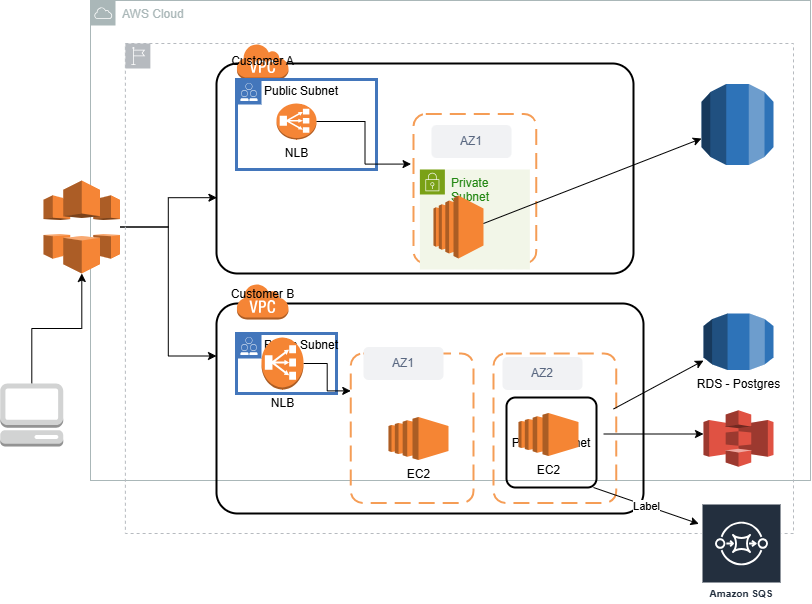

The diagram above was exported from draw.io. Its source (the exported page's mxGraphModel, read from the mxfile embedded in the PNG):
<mxGraphModel dx="1050" dy="557" grid="1" gridSize="10" guides="1" tooltips="1" connect="1" arrows="1" fold="1" page="1" pageScale="1" pageWidth="827" pageHeight="1169" math="0" shadow="0">
  <root>
    <mxCell id="0" />
    <mxCell id="1" parent="0" />
    <mxCell id="PbmJLqLAAtpBItTnUL3d-2" value="AWS Cloud" style="sketch=0;outlineConnect=0;gradientColor=none;html=1;whiteSpace=wrap;fontSize=12;fontStyle=0;shape=mxgraph.aws4.group;grIcon=mxgraph.aws4.group_aws_cloud;strokeColor=#AAB7B8;fillColor=none;verticalAlign=top;align=left;spacingLeft=30;fontColor=#AAB7B8;dashed=0;" parent="1" vertex="1">
      <mxGeometry x="107" y="7" width="720" height="480" as="geometry" />
    </mxCell>
    <mxCell id="PbmJLqLAAtpBItTnUL3d-3" value="" style="rounded=1;arcSize=10;dashed=0;fillColor=none;gradientColor=none;strokeWidth=2;" parent="1" vertex="1">
      <mxGeometry x="233" y="70" width="417" height="210" as="geometry" />
    </mxCell>
    <mxCell id="PbmJLqLAAtpBItTnUL3d-4" value="Customer A" style="dashed=0;html=1;shape=mxgraph.aws3.virtual_private_cloud;fillColor=#F58536;gradientColor=none;dashed=0;" parent="1" vertex="1">
      <mxGeometry x="253" y="50" width="52" height="36" as="geometry" />
    </mxCell>
    <mxCell id="uIVJGX_4Dag34Lc_Qwiz-13" style="edgeStyle=orthogonalEdgeStyle;rounded=0;orthogonalLoop=1;jettySize=auto;html=1;entryX=0;entryY=0.25;entryDx=0;entryDy=0;" edge="1" parent="1" source="PbmJLqLAAtpBItTnUL3d-6" target="oZMk1FlgX6841dYS-qG4-1">
      <mxGeometry relative="1" as="geometry" />
    </mxCell>
    <mxCell id="PbmJLqLAAtpBItTnUL3d-6" value="" style="outlineConnect=0;dashed=0;verticalLabelPosition=bottom;verticalAlign=top;align=center;html=1;shape=mxgraph.aws3.cloudfront;fillColor=#F58536;gradientColor=none;" parent="1" vertex="1">
      <mxGeometry x="60" y="187" width="76.5" height="93" as="geometry" />
    </mxCell>
    <mxCell id="oZMk1FlgX6841dYS-qG4-1" value="" style="rounded=1;arcSize=10;dashed=0;fillColor=none;gradientColor=none;strokeWidth=2;" parent="1" vertex="1">
      <mxGeometry x="233" y="310" width="427" height="210" as="geometry" />
    </mxCell>
    <mxCell id="oZMk1FlgX6841dYS-qG4-2" value="Customer B&lt;div&gt;&lt;br&gt;&lt;/div&gt;" style="dashed=0;html=1;shape=mxgraph.aws3.virtual_private_cloud;fillColor=#F58536;gradientColor=none;dashed=0;" parent="1" vertex="1">
      <mxGeometry x="253" y="290" width="52" height="36" as="geometry" />
    </mxCell>
    <mxCell id="uIVJGX_4Dag34Lc_Qwiz-6" style="edgeStyle=orthogonalEdgeStyle;rounded=0;orthogonalLoop=1;jettySize=auto;html=1;" edge="1" parent="1" source="uIVJGX_4Dag34Lc_Qwiz-5" target="PbmJLqLAAtpBItTnUL3d-6">
      <mxGeometry relative="1" as="geometry" />
    </mxCell>
    <mxCell id="uIVJGX_4Dag34Lc_Qwiz-5" value="" style="outlineConnect=0;dashed=0;verticalLabelPosition=bottom;verticalAlign=top;align=center;html=1;shape=mxgraph.aws3.management_console;fillColor=#D2D3D3;gradientColor=none;" vertex="1" parent="1">
      <mxGeometry x="16.75" y="390" width="63" height="63" as="geometry" />
    </mxCell>
    <mxCell id="uIVJGX_4Dag34Lc_Qwiz-10" style="edgeStyle=orthogonalEdgeStyle;rounded=0;orthogonalLoop=1;jettySize=auto;html=1;entryX=0.001;entryY=0.639;entryDx=0;entryDy=0;entryPerimeter=0;" edge="1" parent="1" source="PbmJLqLAAtpBItTnUL3d-6" target="PbmJLqLAAtpBItTnUL3d-3">
      <mxGeometry relative="1" as="geometry" />
    </mxCell>
    <mxCell id="uIVJGX_4Dag34Lc_Qwiz-12" value="Public Subnet&lt;div&gt;&lt;br&gt;&lt;/div&gt;" style="shape=mxgraph.ibm.box;prType=public;fontStyle=0;verticalAlign=top;align=left;spacingLeft=32;spacingTop=4;fillColor=none;rounded=0;whiteSpace=wrap;html=1;strokeColor=#4376BB;strokeWidth=3;dashed=0;container=1;spacing=-4;collapsible=0;expand=0;recursiveResize=0;" vertex="1" parent="1">
      <mxGeometry x="253" y="340" width="100" height="60" as="geometry" />
    </mxCell>
    <mxCell id="uIVJGX_4Dag34Lc_Qwiz-14" value="&lt;span style=&quot;color: rgba(0, 0, 0, 0); font-family: monospace; font-size: 0px; text-wrap-mode: nowrap;&quot;&gt;RE&lt;/span&gt;" style="sketch=0;outlineConnect=0;gradientColor=none;html=1;whiteSpace=wrap;fontSize=12;fontStyle=0;shape=mxgraph.aws4.group;grIcon=mxgraph.aws4.group_region;strokeColor=#B6BABF;fillColor=none;verticalAlign=top;align=left;spacingLeft=30;fontColor=#B6BABF;dashed=1;" vertex="1" parent="1">
      <mxGeometry x="141.88" y="50" width="668.12" height="490" as="geometry" />
    </mxCell>
    <mxCell id="uIVJGX_4Dag34Lc_Qwiz-16" value="" style="rounded=1;arcSize=10;dashed=1;strokeColor=#F59D56;fillColor=none;gradientColor=none;dashPattern=8 4;strokeWidth=2;" vertex="1" parent="1">
      <mxGeometry x="367.25" y="360" width="122.75" height="149.5" as="geometry" />
    </mxCell>
    <mxCell id="uIVJGX_4Dag34Lc_Qwiz-17" value="" style="rounded=1;arcSize=10;dashed=1;strokeColor=#F59D56;fillColor=none;gradientColor=none;dashPattern=8 4;strokeWidth=2;" vertex="1" parent="1">
      <mxGeometry x="510" y="360" width="122.75" height="149.5" as="geometry" />
    </mxCell>
    <mxCell id="uIVJGX_4Dag34Lc_Qwiz-20" value="Private Subnet" style="rounded=1;arcSize=10;dashed=0;fillColor=none;gradientColor=none;strokeWidth=2;" vertex="1" parent="1">
      <mxGeometry x="523" y="404" width="90" height="90" as="geometry" />
    </mxCell>
    <mxCell id="uIVJGX_4Dag34Lc_Qwiz-21" value="EC2" style="outlineConnect=0;dashed=0;verticalLabelPosition=bottom;verticalAlign=top;align=center;html=1;shape=mxgraph.aws3.ec2;fillColor=#F58534;gradientColor=none;" vertex="1" parent="1">
      <mxGeometry x="405" y="423.5" width="60" height="43" as="geometry" />
    </mxCell>
    <mxCell id="uIVJGX_4Dag34Lc_Qwiz-22" value="EC2&lt;div&gt;&lt;br&gt;&lt;/div&gt;" style="outlineConnect=0;dashed=0;verticalLabelPosition=bottom;verticalAlign=top;align=center;html=1;shape=mxgraph.aws3.ec2;fillColor=#F58534;gradientColor=none;" vertex="1" parent="1">
      <mxGeometry x="535" y="419.5" width="60" height="43" as="geometry" />
    </mxCell>
    <mxCell id="uIVJGX_4Dag34Lc_Qwiz-26" style="edgeStyle=orthogonalEdgeStyle;rounded=0;orthogonalLoop=1;jettySize=auto;html=1;entryX=0;entryY=0.25;entryDx=0;entryDy=0;" edge="1" parent="1" source="uIVJGX_4Dag34Lc_Qwiz-24" target="uIVJGX_4Dag34Lc_Qwiz-16">
      <mxGeometry relative="1" as="geometry" />
    </mxCell>
    <mxCell id="uIVJGX_4Dag34Lc_Qwiz-24" value="NLB" style="outlineConnect=0;dashed=0;verticalLabelPosition=bottom;verticalAlign=top;align=center;html=1;shape=mxgraph.aws3.classic_load_balancer;fillColor=#F58534;gradientColor=none;" vertex="1" parent="1">
      <mxGeometry x="278" y="344" width="42" height="52" as="geometry" />
    </mxCell>
    <mxCell id="uIVJGX_4Dag34Lc_Qwiz-27" value="AZ1" style="rounded=1;align=center;fillColor=#F1F2F4;strokeColor=none;html=1;whiteSpace=wrap;fontColor=#596780;fontSize=12" vertex="1" parent="1">
      <mxGeometry x="380" y="353.5" width="80" height="33" as="geometry" />
    </mxCell>
    <mxCell id="uIVJGX_4Dag34Lc_Qwiz-28" value="AZ2" style="rounded=1;align=center;fillColor=#F1F2F4;strokeColor=none;html=1;whiteSpace=wrap;fontColor=#596780;fontSize=12" vertex="1" parent="1">
      <mxGeometry x="519" y="363.5" width="80" height="33" as="geometry" />
    </mxCell>
    <mxCell id="uIVJGX_4Dag34Lc_Qwiz-29" value="RDS - Postgres&lt;div&gt;&lt;br&gt;&lt;/div&gt;" style="outlineConnect=0;dashed=0;verticalLabelPosition=bottom;verticalAlign=top;align=center;html=1;shape=mxgraph.aws3.rds;fillColor=#2E73B8;gradientColor=none;" vertex="1" parent="1">
      <mxGeometry x="720" y="320" width="70" height="56.5" as="geometry" />
    </mxCell>
    <mxCell id="uIVJGX_4Dag34Lc_Qwiz-30" value="" style="outlineConnect=0;dashed=0;verticalLabelPosition=bottom;verticalAlign=top;align=center;html=1;shape=mxgraph.aws3.s3;fillColor=#E05243;gradientColor=none;" vertex="1" parent="1">
      <mxGeometry x="720" y="416.75" width="70" height="56.5" as="geometry" />
    </mxCell>
    <mxCell id="uIVJGX_4Dag34Lc_Qwiz-38" value="Public Subnet" style="shape=mxgraph.ibm.box;prType=public;fontStyle=0;verticalAlign=top;align=left;spacingLeft=32;spacingTop=4;fillColor=none;rounded=0;whiteSpace=wrap;html=1;strokeColor=#4376BB;strokeWidth=3;dashed=0;container=1;spacing=-4;collapsible=0;expand=0;recursiveResize=0;" vertex="1" parent="1">
      <mxGeometry x="253" y="86" width="140" height="90" as="geometry" />
    </mxCell>
    <mxCell id="uIVJGX_4Dag34Lc_Qwiz-39" value="NLB&lt;div&gt;&lt;br&gt;&lt;/div&gt;" style="outlineConnect=0;dashed=0;verticalLabelPosition=bottom;verticalAlign=top;align=center;html=1;shape=mxgraph.aws3.classic_load_balancer;fillColor=#F58536;gradientColor=none;" vertex="1" parent="uIVJGX_4Dag34Lc_Qwiz-38">
      <mxGeometry x="40" y="24" width="40" height="36" as="geometry" />
    </mxCell>
    <mxCell id="uIVJGX_4Dag34Lc_Qwiz-40" value="" style="rounded=1;arcSize=10;dashed=1;strokeColor=#F59D56;fillColor=none;gradientColor=none;dashPattern=8 4;strokeWidth=2;" vertex="1" parent="1">
      <mxGeometry x="430" y="120.5" width="122.75" height="149.5" as="geometry" />
    </mxCell>
    <mxCell id="uIVJGX_4Dag34Lc_Qwiz-41" value="AZ1" style="rounded=1;align=center;fillColor=#F1F2F4;strokeColor=none;html=1;whiteSpace=wrap;fontColor=#596780;fontSize=12" vertex="1" parent="1">
      <mxGeometry x="448" y="131.5" width="80" height="33" as="geometry" />
    </mxCell>
    <mxCell id="uIVJGX_4Dag34Lc_Qwiz-42" style="edgeStyle=orthogonalEdgeStyle;rounded=0;orthogonalLoop=1;jettySize=auto;html=1;entryX=-0.02;entryY=0.335;entryDx=0;entryDy=0;entryPerimeter=0;" edge="1" parent="1" source="uIVJGX_4Dag34Lc_Qwiz-39" target="uIVJGX_4Dag34Lc_Qwiz-40">
      <mxGeometry relative="1" as="geometry" />
    </mxCell>
    <mxCell id="uIVJGX_4Dag34Lc_Qwiz-44" value="Private Subnet&lt;div&gt;&lt;br&gt;&lt;/div&gt;" style="points=[[0,0],[0.25,0],[0.5,0],[0.75,0],[1,0],[1,0.25],[1,0.5],[1,0.75],[1,1],[0.75,1],[0.5,1],[0.25,1],[0,1],[0,0.75],[0,0.5],[0,0.25]];outlineConnect=0;gradientColor=none;html=1;whiteSpace=wrap;fontSize=12;fontStyle=0;container=1;pointerEvents=0;collapsible=0;recursiveResize=0;shape=mxgraph.aws4.group;grIcon=mxgraph.aws4.group_security_group;grStroke=0;strokeColor=#7AA116;fillColor=#F2F6E8;verticalAlign=top;align=left;spacingLeft=30;fontColor=#248814;dashed=0;" vertex="1" parent="1">
      <mxGeometry x="436.38" y="176" width="110" height="100" as="geometry" />
    </mxCell>
    <mxCell id="uIVJGX_4Dag34Lc_Qwiz-46" value="" style="outlineConnect=0;dashed=0;verticalLabelPosition=bottom;verticalAlign=top;align=center;html=1;shape=mxgraph.aws3.ec2;fillColor=#F58534;gradientColor=none;" vertex="1" parent="1">
      <mxGeometry x="450" y="202" width="50" height="63" as="geometry" />
    </mxCell>
    <mxCell id="uIVJGX_4Dag34Lc_Qwiz-47" value="" style="outlineConnect=0;dashed=0;verticalLabelPosition=bottom;verticalAlign=top;align=center;html=1;shape=mxgraph.aws3.rds;fillColor=#2E73B8;gradientColor=none;" vertex="1" parent="1">
      <mxGeometry x="718" y="90.5" width="72" height="81" as="geometry" />
    </mxCell>
    <mxCell id="uIVJGX_4Dag34Lc_Qwiz-49" value="" style="endArrow=classic;html=1;rounded=0;" edge="1" parent="1" target="uIVJGX_4Dag34Lc_Qwiz-47">
      <mxGeometry relative="1" as="geometry">
        <mxPoint x="500" y="230" as="sourcePoint" />
        <mxPoint x="660" y="230" as="targetPoint" />
      </mxGeometry>
    </mxCell>
    <mxCell id="uIVJGX_4Dag34Lc_Qwiz-55" value="" style="endArrow=classic;html=1;rounded=0;" edge="1" parent="1">
      <mxGeometry relative="1" as="geometry">
        <mxPoint x="620" y="440.5" as="sourcePoint" />
        <mxPoint x="720" y="440.5" as="targetPoint" />
      </mxGeometry>
    </mxCell>
    <mxCell id="uIVJGX_4Dag34Lc_Qwiz-57" value="" style="endArrow=classic;html=1;rounded=0;" edge="1" parent="1" target="uIVJGX_4Dag34Lc_Qwiz-29">
      <mxGeometry relative="1" as="geometry">
        <mxPoint x="630" y="415.5" as="sourcePoint" />
        <mxPoint x="730" y="415.5" as="targetPoint" />
      </mxGeometry>
    </mxCell>
    <mxCell id="uIVJGX_4Dag34Lc_Qwiz-60" value="" style="endArrow=classic;html=1;rounded=0;" edge="1" parent="1">
      <mxGeometry relative="1" as="geometry">
        <mxPoint x="610" y="494" as="sourcePoint" />
        <mxPoint x="715.3800000000001" y="530.3537657055706" as="targetPoint" />
      </mxGeometry>
    </mxCell>
    <mxCell id="uIVJGX_4Dag34Lc_Qwiz-61" value="Label" style="edgeLabel;resizable=0;html=1;;align=center;verticalAlign=middle;" connectable="0" vertex="1" parent="uIVJGX_4Dag34Lc_Qwiz-60">
      <mxGeometry relative="1" as="geometry" />
    </mxCell>
    <mxCell id="uIVJGX_4Dag34Lc_Qwiz-62" value="Amazon SQS" style="sketch=0;outlineConnect=0;fontColor=#232F3E;gradientColor=none;strokeColor=#ffffff;fillColor=#232F3E;dashed=0;verticalLabelPosition=middle;verticalAlign=bottom;align=center;html=1;whiteSpace=wrap;fontSize=10;fontStyle=1;spacing=3;shape=mxgraph.aws4.productIcon;prIcon=mxgraph.aws4.sqs;" vertex="1" parent="1">
      <mxGeometry x="718" y="510" width="80" height="100" as="geometry" />
    </mxCell>
  </root>
</mxGraphModel>